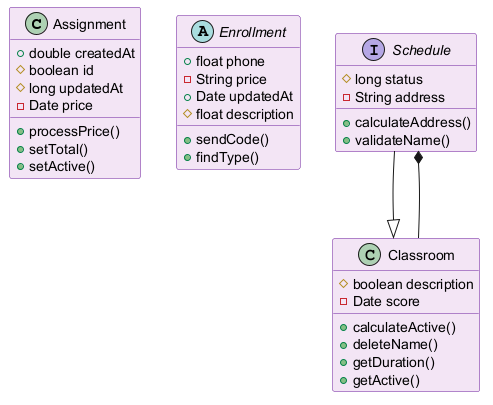

The diagram above was rendered by PlantUML. Its source (embedded in the PNG):
@startuml
skinparam backgroundColor #FFFFFF
skinparam classBackgroundColor #F3E5F5
skinparam classBorderColor #6A1B9A
class Assignment {
  +double createdAt
  #boolean id
  #long updatedAt
  -Date price
  +processPrice()
  +setTotal()
  +setActive()
}
abstract class Enrollment {
  +float phone
  -String price
  +Date updatedAt
  #float description
  +sendCode()
  +findType()
}
interface Schedule {
  #long status
  -String address
  +calculateAddress()
  +validateName()
}
class Classroom {
  #boolean description
  -Date score
  +calculateActive()
  +deleteName()
  +getDuration()
  +getActive()
}
Schedule --|> Classroom
Classroom --* Schedule
@enduml